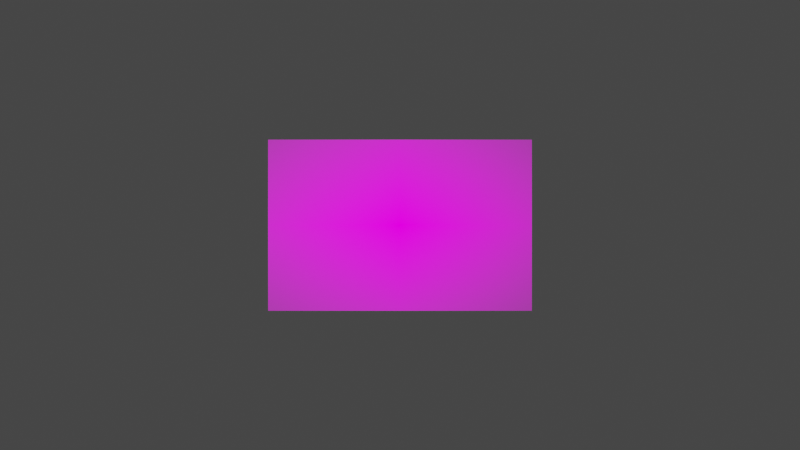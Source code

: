 # Source: Piso.blend  (saved by Blender 2.80.75; exported with 4.5.12 LTS)
import bpy
from mathutils import Matrix  # noqa: F401  (used for matrix-valued properties, if any)

bpy.ops.wm.read_factory_settings(use_empty=True)
scene = bpy.context.scene
scene.name = 'Scene'

# ---- collections
col_collection = bpy.data.collections.new('Collection'); scene.collection.children.link(col_collection)

# ---- images (referenced by path relative to the original .blend; pixels are not part of the script)
import os
ASSET_DIR = os.environ.get("B2B_ASSET_DIR", "")  # directory of the original .blend (textures are referenced by path, not embedded)
HERE = os.path.dirname(os.path.abspath(__file__))  # packed textures are extracted next to this script under _unpacked/

def load_image(name, relpath, width, height, colorspace="sRGB"):
    """Load a texture the original file referenced (path relative to the .blend, or extracted next to this script)."""
    p = next((c for c in (os.path.join(HERE, relpath), os.path.join(ASSET_DIR, relpath)) if relpath and os.path.exists(c)), "")
    if p:
        img = bpy.data.images.load(p, check_existing=True)
        img.name = name
    else:  # same state as the original file: an image datablock whose file is absent (Cycles renders it pink)
        img = bpy.data.images.new(name, width, height)
        img.source = "FILE"
        img.filepath = "//" + (relpath or name)
    img.colorspace_settings.name = colorspace
    return img
img_piso_jpg = load_image('Piso.jpg', 'Piso.jpg', 1024, 1024, 'sRGB')

# ---- materials (node trees are filled in below, after node groups)
mat_piso = bpy.data.materials.new('Piso')
mat_piso.use_transparent_shadow = False

# ---- material node trees
mat_piso.use_nodes = True; mat_piso.node_tree.nodes.clear()
_N = mat_piso.node_tree.nodes; _L = mat_piso.node_tree.links
n0 = _N.new('ShaderNodeOutputMaterial'); n0.name = 'Material Output'; n0.location = (300, 300)
n1 = _N.new('ShaderNodeTexImage'); n1.name = 'Image Texture'; n1.location = (-400, 60)
n1.image = img_piso_jpg
n1.extension = 'CLIP'
n2 = _N.new('ShaderNodeBsdfDiffuse'); n2.name = 'Diffuse BSDF'; n2.location = (-200, 60)
n3 = _N.new('ShaderNodeBsdfTransparent'); n3.name = 'Transparent BSDF'; n3.location = (-200, 240)
n4 = _N.new('ShaderNodeMixShader'); n4.name = 'Mix Shader'; n4.location = (0, 300)
_L.new(n1.outputs[0], n2.inputs[0])
_L.new(n1.outputs[1], n4.inputs[0])
_L.new(n3.outputs[0], n4.inputs[1])
_L.new(n2.outputs[0], n4.inputs[2])
_L.new(n4.outputs[0], n0.inputs[0])
n0.is_active_output = True

# ---- world
world_world = bpy.data.worlds.new('World'); scene.world = world_world
world_world.use_nodes = True; world_world.node_tree.nodes.clear()
_N = world_world.node_tree.nodes; _L = world_world.node_tree.links
n0 = _N.new('ShaderNodeOutputWorld'); n0.name = 'World Output'; n0.location = (300, 300)
n1 = _N.new('ShaderNodeBackground'); n1.name = 'Background'; n1.location = (10, 300)
n1.inputs[0].default_value = (0.05088, 0.05088, 0.05088, 1.0)
_L.new(n1.outputs[0], n0.inputs[0])
n0.is_active_output = True
world_world.color = (0.05088, 0.05088, 0.05088)
world_world.use_sun_shadow = False
world_world.sun_shadow_jitter_overblur = 0.0

# ---- cameras
cam_camera = bpy.data.cameras.new('Camera')
cam_camera.clip_end = 100.0
cam_camera.ortho_scale = 7.314

# ---- lights
light_light = bpy.data.lights.new('Light', 'POINT')
light_light.transmission_factor = 0.0
light_light.energy = 1000.0
light_light.shadow_soft_size = 0.1
light_light.shadow_maximum_resolution = 0.006
light_light.use_absolute_resolution = True

# ---- meshes
me_piso = bpy.data.meshes.new('Piso')
me_piso.from_pydata([(-0.7711, -0.5, 0.0), (0.7711, -0.5, 0.0), (-0.7711, 0.5, 0.0), (0.7711, 0.5, 0.0)], [], [(0, 1, 3, 2)])
_uv = me_piso.uv_layers.new(name='UVMap')
_uv.uv.foreach_set('vector', [0.0, 0.0, 1.0, 0.0, 1.0, 1.0, 0.0, 1.0])
me_piso.materials.append(mat_piso)
me_piso.use_remesh_preserve_volume = False
me_piso.use_remesh_preserve_attributes = False
me_piso.use_mirror_vertex_groups = False
me_piso.update()

# ---- objects
ob_light = bpy.data.objects.new('Light', light_light)
ob_camera = bpy.data.objects.new('Camera', cam_camera)
ob_piso = bpy.data.objects.new('Piso', me_piso)

# ---- transforms, parenting, visibility, modifiers, constraints
ob_light.location = (-0.6659, -3.654, 0.6041)
ob_light.rotation_euler = (0.6503, 0.05522, 1.866)
ob_light.lock_rotations_4d = False
ob_light.empty_display_type = 'ARROWS'
ob_light.color = (0.0, 0.0, 0.0, 0.0)
ob_light.lineart.crease_threshold = 0.0
ob_camera.location = (0.0, -6.5, 0.0)
ob_camera.rotation_euler = (1.571, 0.0, 0.0)
ob_camera.lock_rotations_4d = False
ob_camera.empty_display_type = 'ARROWS'
ob_camera.color = (0.0, 0.0, 0.0, 0.0)
ob_camera.display_type = 'WIRE'
ob_camera.lineart.crease_threshold = 0.0
ob_piso.location = (0.0, 0.0, 0.0)
ob_piso.rotation_euler = (1.571, 0.0, 0.0)
ob_piso.lineart.crease_threshold = 0.0

# ---- collection membership
col_collection.objects.link(ob_light)
col_collection.objects.link(ob_camera)
col_collection.objects.link(ob_piso)

# ---- scene / render settings (as saved in the file)
scene.camera = ob_camera
scene.frame_start = 1; scene.frame_end = 250; scene.frame_set(1)
scene.render.engine = 'BLENDER_EEVEE_NEXT'
scene.cycles.use_denoising = False
scene.cycles.samples = 128
scene.cycles.sampling_pattern = 'TABULATED_SOBOL'
scene.cycles.use_adaptive_sampling = False
scene.cycles.use_light_tree = False
scene.view_settings.view_transform = 'Filmic'
bpy.context.view_layer.update()
